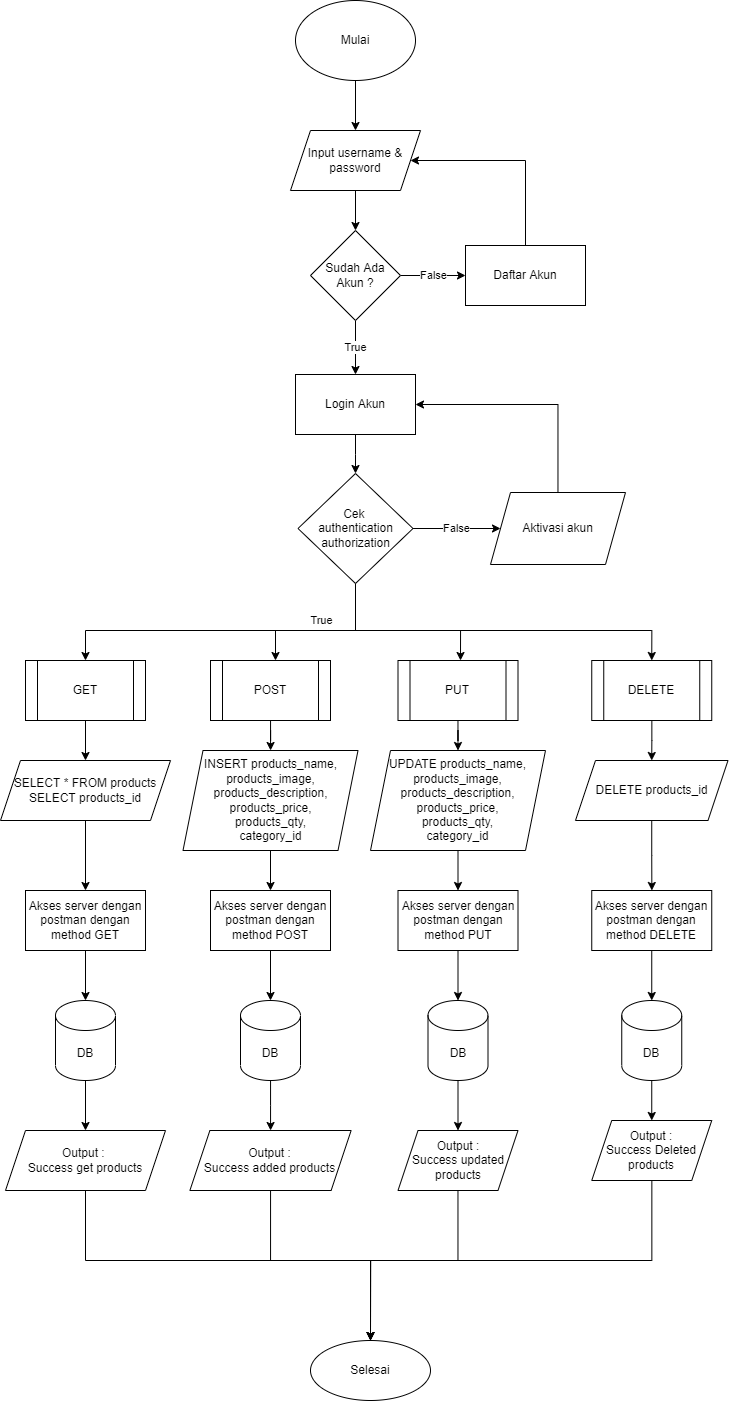

The diagram above was exported from draw.io. Its source (the exported page's mxGraphModel, read from the mxfile embedded in the PNG):
<mxGraphModel dx="2190" dy="506" grid="1" gridSize="10" guides="1" tooltips="1" connect="1" arrows="1" fold="1" page="1" pageScale="1" pageWidth="1169" pageHeight="827" math="0" shadow="0">
  <root>
    <mxCell id="0" />
    <mxCell id="1" parent="0" />
    <mxCell id="OBSfYyhsaqH_trVhQXaI-4" value="" style="edgeStyle=orthogonalEdgeStyle;rounded=0;orthogonalLoop=1;jettySize=auto;html=1;" parent="1" source="OBSfYyhsaqH_trVhQXaI-1" target="OBSfYyhsaqH_trVhQXaI-3" edge="1">
      <mxGeometry relative="1" as="geometry" />
    </mxCell>
    <mxCell id="OBSfYyhsaqH_trVhQXaI-1" value="Mulai" style="ellipse;whiteSpace=wrap;html=1;" parent="1" vertex="1">
      <mxGeometry x="270" y="20" width="120" height="80" as="geometry" />
    </mxCell>
    <mxCell id="OBSfYyhsaqH_trVhQXaI-6" value="" style="edgeStyle=orthogonalEdgeStyle;rounded=0;orthogonalLoop=1;jettySize=auto;html=1;" parent="1" source="OBSfYyhsaqH_trVhQXaI-3" target="OBSfYyhsaqH_trVhQXaI-5" edge="1">
      <mxGeometry relative="1" as="geometry" />
    </mxCell>
    <mxCell id="OBSfYyhsaqH_trVhQXaI-3" value="Input username &amp;amp; password" style="shape=parallelogram;perimeter=parallelogramPerimeter;whiteSpace=wrap;html=1;fixedSize=1;" parent="1" vertex="1">
      <mxGeometry x="265" y="150" width="130" height="60" as="geometry" />
    </mxCell>
    <mxCell id="OBSfYyhsaqH_trVhQXaI-9" value="False" style="edgeStyle=orthogonalEdgeStyle;rounded=0;orthogonalLoop=1;jettySize=auto;html=1;" parent="1" source="OBSfYyhsaqH_trVhQXaI-5" target="OBSfYyhsaqH_trVhQXaI-8" edge="1">
      <mxGeometry relative="1" as="geometry" />
    </mxCell>
    <mxCell id="OBSfYyhsaqH_trVhQXaI-11" value="True" style="edgeStyle=orthogonalEdgeStyle;rounded=0;orthogonalLoop=1;jettySize=auto;html=1;" parent="1" source="OBSfYyhsaqH_trVhQXaI-5" target="OBSfYyhsaqH_trVhQXaI-10" edge="1">
      <mxGeometry relative="1" as="geometry" />
    </mxCell>
    <mxCell id="OBSfYyhsaqH_trVhQXaI-5" value="Sudah Ada Akun ?" style="rhombus;whiteSpace=wrap;html=1;" parent="1" vertex="1">
      <mxGeometry x="285" y="250" width="90" height="90" as="geometry" />
    </mxCell>
    <mxCell id="OBSfYyhsaqH_trVhQXaI-25" style="edgeStyle=orthogonalEdgeStyle;rounded=0;orthogonalLoop=1;jettySize=auto;html=1;entryX=1;entryY=0.5;entryDx=0;entryDy=0;" parent="1" source="OBSfYyhsaqH_trVhQXaI-8" target="OBSfYyhsaqH_trVhQXaI-3" edge="1">
      <mxGeometry relative="1" as="geometry">
        <Array as="points">
          <mxPoint x="500" y="180" />
        </Array>
      </mxGeometry>
    </mxCell>
    <mxCell id="OBSfYyhsaqH_trVhQXaI-8" value="Daftar Akun" style="whiteSpace=wrap;html=1;" parent="1" vertex="1">
      <mxGeometry x="440" y="265" width="120" height="60" as="geometry" />
    </mxCell>
    <mxCell id="OBSfYyhsaqH_trVhQXaI-20" value="" style="edgeStyle=orthogonalEdgeStyle;rounded=0;orthogonalLoop=1;jettySize=auto;html=1;" parent="1" source="OBSfYyhsaqH_trVhQXaI-10" target="OBSfYyhsaqH_trVhQXaI-19" edge="1">
      <mxGeometry relative="1" as="geometry" />
    </mxCell>
    <mxCell id="OBSfYyhsaqH_trVhQXaI-10" value="Login Akun" style="whiteSpace=wrap;html=1;" parent="1" vertex="1">
      <mxGeometry x="270" y="394" width="120" height="60" as="geometry" />
    </mxCell>
    <mxCell id="OBSfYyhsaqH_trVhQXaI-51" value="" style="edgeStyle=orthogonalEdgeStyle;rounded=0;orthogonalLoop=1;jettySize=auto;html=1;" parent="1" source="OBSfYyhsaqH_trVhQXaI-13" target="OBSfYyhsaqH_trVhQXaI-50" edge="1">
      <mxGeometry relative="1" as="geometry" />
    </mxCell>
    <mxCell id="OBSfYyhsaqH_trVhQXaI-13" value="GET" style="shape=process;whiteSpace=wrap;html=1;backgroundOutline=1;" parent="1" vertex="1">
      <mxGeometry y="680" width="120" height="60" as="geometry" />
    </mxCell>
    <mxCell id="OBSfYyhsaqH_trVhQXaI-57" value="" style="edgeStyle=orthogonalEdgeStyle;rounded=0;orthogonalLoop=1;jettySize=auto;html=1;" parent="1" source="OBSfYyhsaqH_trVhQXaI-16" target="OBSfYyhsaqH_trVhQXaI-52" edge="1">
      <mxGeometry relative="1" as="geometry" />
    </mxCell>
    <mxCell id="OBSfYyhsaqH_trVhQXaI-16" value="POST" style="shape=process;whiteSpace=wrap;html=1;backgroundOutline=1;" parent="1" vertex="1">
      <mxGeometry x="185" y="680" width="120" height="60" as="geometry" />
    </mxCell>
    <mxCell id="OBSfYyhsaqH_trVhQXaI-29" value="False" style="edgeStyle=orthogonalEdgeStyle;rounded=0;orthogonalLoop=1;jettySize=auto;html=1;" parent="1" source="OBSfYyhsaqH_trVhQXaI-19" target="OBSfYyhsaqH_trVhQXaI-28" edge="1">
      <mxGeometry relative="1" as="geometry" />
    </mxCell>
    <mxCell id="OBSfYyhsaqH_trVhQXaI-31" value="True" style="edgeStyle=orthogonalEdgeStyle;rounded=0;orthogonalLoop=1;jettySize=auto;html=1;entryX=0.5;entryY=0;entryDx=0;entryDy=0;" parent="1" source="OBSfYyhsaqH_trVhQXaI-19" target="OBSfYyhsaqH_trVhQXaI-13" edge="1">
      <mxGeometry x="-0.5331" y="-10" relative="1" as="geometry">
        <Array as="points">
          <mxPoint x="330" y="650" />
          <mxPoint x="60" y="650" />
        </Array>
        <mxPoint as="offset" />
      </mxGeometry>
    </mxCell>
    <mxCell id="OBSfYyhsaqH_trVhQXaI-32" style="edgeStyle=orthogonalEdgeStyle;rounded=0;orthogonalLoop=1;jettySize=auto;html=1;" parent="1" source="OBSfYyhsaqH_trVhQXaI-19" target="OBSfYyhsaqH_trVhQXaI-16" edge="1">
      <mxGeometry relative="1" as="geometry">
        <Array as="points">
          <mxPoint x="330" y="650" />
          <mxPoint x="250" y="650" />
        </Array>
      </mxGeometry>
    </mxCell>
    <mxCell id="OBSfYyhsaqH_trVhQXaI-33" style="edgeStyle=orthogonalEdgeStyle;rounded=0;orthogonalLoop=1;jettySize=auto;html=1;entryX=0.5;entryY=0;entryDx=0;entryDy=0;" parent="1" source="OBSfYyhsaqH_trVhQXaI-19" edge="1">
      <mxGeometry relative="1" as="geometry">
        <mxPoint x="435" y="680" as="targetPoint" />
        <Array as="points">
          <mxPoint x="330" y="650" />
          <mxPoint x="435" y="650" />
        </Array>
      </mxGeometry>
    </mxCell>
    <mxCell id="OBSfYyhsaqH_trVhQXaI-41" style="edgeStyle=orthogonalEdgeStyle;rounded=0;orthogonalLoop=1;jettySize=auto;html=1;entryX=0.5;entryY=0;entryDx=0;entryDy=0;" parent="1" source="OBSfYyhsaqH_trVhQXaI-19" target="OBSfYyhsaqH_trVhQXaI-40" edge="1">
      <mxGeometry relative="1" as="geometry">
        <Array as="points">
          <mxPoint x="330" y="650" />
          <mxPoint x="626" y="650" />
        </Array>
      </mxGeometry>
    </mxCell>
    <mxCell id="OBSfYyhsaqH_trVhQXaI-19" value="Cek &lt;br&gt;authentication authorization" style="rhombus;whiteSpace=wrap;html=1;" parent="1" vertex="1">
      <mxGeometry x="272.5" y="493" width="115" height="110" as="geometry" />
    </mxCell>
    <mxCell id="OBSfYyhsaqH_trVhQXaI-30" style="edgeStyle=orthogonalEdgeStyle;rounded=0;orthogonalLoop=1;jettySize=auto;html=1;entryX=1;entryY=0.5;entryDx=0;entryDy=0;" parent="1" source="OBSfYyhsaqH_trVhQXaI-28" target="OBSfYyhsaqH_trVhQXaI-10" edge="1">
      <mxGeometry relative="1" as="geometry">
        <Array as="points">
          <mxPoint x="533" y="424" />
        </Array>
      </mxGeometry>
    </mxCell>
    <mxCell id="OBSfYyhsaqH_trVhQXaI-28" value="Aktivasi akun" style="shape=parallelogram;perimeter=parallelogramPerimeter;whiteSpace=wrap;html=1;fixedSize=1;" parent="1" vertex="1">
      <mxGeometry x="465" y="512" width="135" height="72" as="geometry" />
    </mxCell>
    <mxCell id="OBSfYyhsaqH_trVhQXaI-58" value="" style="edgeStyle=orthogonalEdgeStyle;rounded=0;orthogonalLoop=1;jettySize=auto;html=1;entryX=0.5;entryY=0;entryDx=0;entryDy=0;" parent="1" source="OBSfYyhsaqH_trVhQXaI-39" target="Bzh5WYHGTP-REyPqgHut-2" edge="1">
      <mxGeometry relative="1" as="geometry">
        <mxPoint x="432.5" y="780" as="targetPoint" />
      </mxGeometry>
    </mxCell>
    <mxCell id="OBSfYyhsaqH_trVhQXaI-39" value="PUT" style="shape=process;whiteSpace=wrap;html=1;backgroundOutline=1;" parent="1" vertex="1">
      <mxGeometry x="372.5" y="680" width="120" height="60" as="geometry" />
    </mxCell>
    <mxCell id="OBSfYyhsaqH_trVhQXaI-59" value="" style="edgeStyle=orthogonalEdgeStyle;rounded=0;orthogonalLoop=1;jettySize=auto;html=1;" parent="1" source="OBSfYyhsaqH_trVhQXaI-40" target="OBSfYyhsaqH_trVhQXaI-56" edge="1">
      <mxGeometry relative="1" as="geometry" />
    </mxCell>
    <mxCell id="OBSfYyhsaqH_trVhQXaI-40" value="DELETE" style="shape=process;whiteSpace=wrap;html=1;backgroundOutline=1;" parent="1" vertex="1">
      <mxGeometry x="566.25" y="680" width="120" height="60" as="geometry" />
    </mxCell>
    <mxCell id="Bzh5WYHGTP-REyPqgHut-10" value="" style="edgeStyle=orthogonalEdgeStyle;rounded=0;orthogonalLoop=1;jettySize=auto;html=1;" edge="1" parent="1" source="OBSfYyhsaqH_trVhQXaI-50" target="OBSfYyhsaqH_trVhQXaI-60">
      <mxGeometry relative="1" as="geometry" />
    </mxCell>
    <mxCell id="OBSfYyhsaqH_trVhQXaI-50" value="SELECT * FROM products&lt;br&gt;SELECT products_id" style="shape=parallelogram;perimeter=parallelogramPerimeter;whiteSpace=wrap;html=1;fixedSize=1;" parent="1" vertex="1">
      <mxGeometry x="-25" y="780" width="170" height="60" as="geometry" />
    </mxCell>
    <mxCell id="Bzh5WYHGTP-REyPqgHut-9" value="" style="edgeStyle=orthogonalEdgeStyle;rounded=0;orthogonalLoop=1;jettySize=auto;html=1;" edge="1" parent="1" source="OBSfYyhsaqH_trVhQXaI-52" target="Bzh5WYHGTP-REyPqgHut-3">
      <mxGeometry relative="1" as="geometry" />
    </mxCell>
    <mxCell id="OBSfYyhsaqH_trVhQXaI-52" value="INSERT products_name, products_image,&lt;br&gt;products_description,&lt;br&gt;products_price,&lt;br&gt;products_qty,&lt;br&gt;category_id" style="shape=parallelogram;perimeter=parallelogramPerimeter;whiteSpace=wrap;html=1;fixedSize=1;" parent="1" vertex="1">
      <mxGeometry x="157.5" y="770" width="175" height="100" as="geometry" />
    </mxCell>
    <mxCell id="Bzh5WYHGTP-REyPqgHut-7" value="" style="edgeStyle=orthogonalEdgeStyle;rounded=0;orthogonalLoop=1;jettySize=auto;html=1;" edge="1" parent="1" source="OBSfYyhsaqH_trVhQXaI-56" target="Bzh5WYHGTP-REyPqgHut-5">
      <mxGeometry relative="1" as="geometry" />
    </mxCell>
    <mxCell id="OBSfYyhsaqH_trVhQXaI-56" value="DELETE products_id" style="shape=parallelogram;perimeter=parallelogramPerimeter;whiteSpace=wrap;html=1;fixedSize=1;" parent="1" vertex="1">
      <mxGeometry x="550" y="780" width="152.5" height="60" as="geometry" />
    </mxCell>
    <mxCell id="Bzh5WYHGTP-REyPqgHut-14" value="" style="edgeStyle=orthogonalEdgeStyle;rounded=0;orthogonalLoop=1;jettySize=auto;html=1;" edge="1" parent="1" source="OBSfYyhsaqH_trVhQXaI-60" target="Bzh5WYHGTP-REyPqgHut-13">
      <mxGeometry relative="1" as="geometry" />
    </mxCell>
    <mxCell id="OBSfYyhsaqH_trVhQXaI-60" value="Akses server dengan postman dengan method GET" style="whiteSpace=wrap;html=1;" parent="1" vertex="1">
      <mxGeometry y="910" width="120" height="60" as="geometry" />
    </mxCell>
    <mxCell id="Bzh5WYHGTP-REyPqgHut-24" value="" style="edgeStyle=orthogonalEdgeStyle;rounded=0;orthogonalLoop=1;jettySize=auto;html=1;" edge="1" parent="1" source="OBSfYyhsaqH_trVhQXaI-68" target="Bzh5WYHGTP-REyPqgHut-18">
      <mxGeometry relative="1" as="geometry" />
    </mxCell>
    <mxCell id="OBSfYyhsaqH_trVhQXaI-68" value="DB" style="shape=cylinder3;whiteSpace=wrap;html=1;boundedLbl=1;backgroundOutline=1;size=15;" parent="1" vertex="1">
      <mxGeometry x="596.25" y="1020" width="60" height="80" as="geometry" />
    </mxCell>
    <mxCell id="Bzh5WYHGTP-REyPqgHut-27" style="edgeStyle=orthogonalEdgeStyle;rounded=0;orthogonalLoop=1;jettySize=auto;html=1;entryX=0.5;entryY=0;entryDx=0;entryDy=0;" edge="1" parent="1" source="OBSfYyhsaqH_trVhQXaI-70" target="OBSfYyhsaqH_trVhQXaI-72">
      <mxGeometry relative="1" as="geometry">
        <Array as="points">
          <mxPoint x="432" y="1280" />
          <mxPoint x="345" y="1280" />
        </Array>
      </mxGeometry>
    </mxCell>
    <mxCell id="OBSfYyhsaqH_trVhQXaI-70" value="Output :&lt;br&gt;Success updated products" style="shape=parallelogram;perimeter=parallelogramPerimeter;whiteSpace=wrap;html=1;fixedSize=1;" parent="1" vertex="1">
      <mxGeometry x="372.5" y="1150" width="120" height="60" as="geometry" />
    </mxCell>
    <mxCell id="OBSfYyhsaqH_trVhQXaI-72" value="Selesai" style="ellipse;whiteSpace=wrap;html=1;" parent="1" vertex="1">
      <mxGeometry x="285" y="1360" width="120" height="60" as="geometry" />
    </mxCell>
    <mxCell id="Bzh5WYHGTP-REyPqgHut-8" value="" style="edgeStyle=orthogonalEdgeStyle;rounded=0;orthogonalLoop=1;jettySize=auto;html=1;" edge="1" parent="1" source="Bzh5WYHGTP-REyPqgHut-2" target="Bzh5WYHGTP-REyPqgHut-4">
      <mxGeometry relative="1" as="geometry" />
    </mxCell>
    <mxCell id="Bzh5WYHGTP-REyPqgHut-2" value="UPDATE products_name, products_image,&lt;br&gt;products_description,&lt;br&gt;products_price,&lt;br&gt;products_qty,&lt;br&gt;category_id" style="shape=parallelogram;perimeter=parallelogramPerimeter;whiteSpace=wrap;html=1;fixedSize=1;" vertex="1" parent="1">
      <mxGeometry x="345" y="770" width="175" height="100" as="geometry" />
    </mxCell>
    <mxCell id="Bzh5WYHGTP-REyPqgHut-15" value="" style="edgeStyle=orthogonalEdgeStyle;rounded=0;orthogonalLoop=1;jettySize=auto;html=1;" edge="1" parent="1" source="Bzh5WYHGTP-REyPqgHut-3" target="Bzh5WYHGTP-REyPqgHut-12">
      <mxGeometry relative="1" as="geometry" />
    </mxCell>
    <mxCell id="Bzh5WYHGTP-REyPqgHut-3" value="Akses server dengan postman dengan method POST" style="whiteSpace=wrap;html=1;" vertex="1" parent="1">
      <mxGeometry x="185" y="910" width="120" height="60" as="geometry" />
    </mxCell>
    <mxCell id="Bzh5WYHGTP-REyPqgHut-16" value="" style="edgeStyle=orthogonalEdgeStyle;rounded=0;orthogonalLoop=1;jettySize=auto;html=1;" edge="1" parent="1" source="Bzh5WYHGTP-REyPqgHut-4" target="Bzh5WYHGTP-REyPqgHut-11">
      <mxGeometry relative="1" as="geometry" />
    </mxCell>
    <mxCell id="Bzh5WYHGTP-REyPqgHut-4" value="Akses server dengan postman dengan method PUT" style="whiteSpace=wrap;html=1;" vertex="1" parent="1">
      <mxGeometry x="372.5" y="910" width="120" height="60" as="geometry" />
    </mxCell>
    <mxCell id="Bzh5WYHGTP-REyPqgHut-17" value="" style="edgeStyle=orthogonalEdgeStyle;rounded=0;orthogonalLoop=1;jettySize=auto;html=1;" edge="1" parent="1" source="Bzh5WYHGTP-REyPqgHut-5" target="OBSfYyhsaqH_trVhQXaI-68">
      <mxGeometry relative="1" as="geometry" />
    </mxCell>
    <mxCell id="Bzh5WYHGTP-REyPqgHut-5" value="Akses server dengan postman dengan method DELETE" style="whiteSpace=wrap;html=1;" vertex="1" parent="1">
      <mxGeometry x="566.25" y="910" width="120" height="60" as="geometry" />
    </mxCell>
    <mxCell id="Bzh5WYHGTP-REyPqgHut-23" value="" style="edgeStyle=orthogonalEdgeStyle;rounded=0;orthogonalLoop=1;jettySize=auto;html=1;" edge="1" parent="1" source="Bzh5WYHGTP-REyPqgHut-11" target="OBSfYyhsaqH_trVhQXaI-70">
      <mxGeometry relative="1" as="geometry" />
    </mxCell>
    <mxCell id="Bzh5WYHGTP-REyPqgHut-11" value="DB" style="shape=cylinder3;whiteSpace=wrap;html=1;boundedLbl=1;backgroundOutline=1;size=15;" vertex="1" parent="1">
      <mxGeometry x="402.5" y="1020" width="60" height="80" as="geometry" />
    </mxCell>
    <mxCell id="Bzh5WYHGTP-REyPqgHut-22" value="" style="edgeStyle=orthogonalEdgeStyle;rounded=0;orthogonalLoop=1;jettySize=auto;html=1;" edge="1" parent="1" source="Bzh5WYHGTP-REyPqgHut-12" target="Bzh5WYHGTP-REyPqgHut-19">
      <mxGeometry relative="1" as="geometry" />
    </mxCell>
    <mxCell id="Bzh5WYHGTP-REyPqgHut-12" value="DB" style="shape=cylinder3;whiteSpace=wrap;html=1;boundedLbl=1;backgroundOutline=1;size=15;" vertex="1" parent="1">
      <mxGeometry x="215" y="1020" width="60" height="80" as="geometry" />
    </mxCell>
    <mxCell id="Bzh5WYHGTP-REyPqgHut-21" value="" style="edgeStyle=orthogonalEdgeStyle;rounded=0;orthogonalLoop=1;jettySize=auto;html=1;" edge="1" parent="1" source="Bzh5WYHGTP-REyPqgHut-13" target="Bzh5WYHGTP-REyPqgHut-20">
      <mxGeometry relative="1" as="geometry" />
    </mxCell>
    <mxCell id="Bzh5WYHGTP-REyPqgHut-13" value="DB" style="shape=cylinder3;whiteSpace=wrap;html=1;boundedLbl=1;backgroundOutline=1;size=15;" vertex="1" parent="1">
      <mxGeometry x="30" y="1020" width="60" height="80" as="geometry" />
    </mxCell>
    <mxCell id="Bzh5WYHGTP-REyPqgHut-28" style="edgeStyle=orthogonalEdgeStyle;rounded=0;orthogonalLoop=1;jettySize=auto;html=1;entryX=0.5;entryY=0;entryDx=0;entryDy=0;" edge="1" parent="1" source="Bzh5WYHGTP-REyPqgHut-18" target="OBSfYyhsaqH_trVhQXaI-72">
      <mxGeometry relative="1" as="geometry">
        <Array as="points">
          <mxPoint x="626" y="1280" />
          <mxPoint x="345" y="1280" />
        </Array>
      </mxGeometry>
    </mxCell>
    <mxCell id="Bzh5WYHGTP-REyPqgHut-18" value="Output :&lt;br&gt;Success Deleted products" style="shape=parallelogram;perimeter=parallelogramPerimeter;whiteSpace=wrap;html=1;fixedSize=1;" vertex="1" parent="1">
      <mxGeometry x="566.25" y="1140" width="120" height="60" as="geometry" />
    </mxCell>
    <mxCell id="Bzh5WYHGTP-REyPqgHut-26" style="edgeStyle=orthogonalEdgeStyle;rounded=0;orthogonalLoop=1;jettySize=auto;html=1;entryX=0.5;entryY=0;entryDx=0;entryDy=0;" edge="1" parent="1" source="Bzh5WYHGTP-REyPqgHut-19" target="OBSfYyhsaqH_trVhQXaI-72">
      <mxGeometry relative="1" as="geometry">
        <Array as="points">
          <mxPoint x="245" y="1280" />
          <mxPoint x="345" y="1280" />
        </Array>
      </mxGeometry>
    </mxCell>
    <mxCell id="Bzh5WYHGTP-REyPqgHut-19" value="Output :&lt;br&gt;Success added products" style="shape=parallelogram;perimeter=parallelogramPerimeter;whiteSpace=wrap;html=1;fixedSize=1;" vertex="1" parent="1">
      <mxGeometry x="164.38" y="1150" width="161.25" height="60" as="geometry" />
    </mxCell>
    <mxCell id="Bzh5WYHGTP-REyPqgHut-25" style="edgeStyle=orthogonalEdgeStyle;rounded=0;orthogonalLoop=1;jettySize=auto;html=1;" edge="1" parent="1" source="Bzh5WYHGTP-REyPqgHut-20" target="OBSfYyhsaqH_trVhQXaI-72">
      <mxGeometry relative="1" as="geometry">
        <Array as="points">
          <mxPoint x="60" y="1280" />
          <mxPoint x="345" y="1280" />
        </Array>
      </mxGeometry>
    </mxCell>
    <mxCell id="Bzh5WYHGTP-REyPqgHut-20" value="Output : &lt;br&gt;Success get products" style="shape=parallelogram;perimeter=parallelogramPerimeter;whiteSpace=wrap;html=1;fixedSize=1;" vertex="1" parent="1">
      <mxGeometry x="-20" y="1150" width="160" height="60" as="geometry" />
    </mxCell>
  </root>
</mxGraphModel>